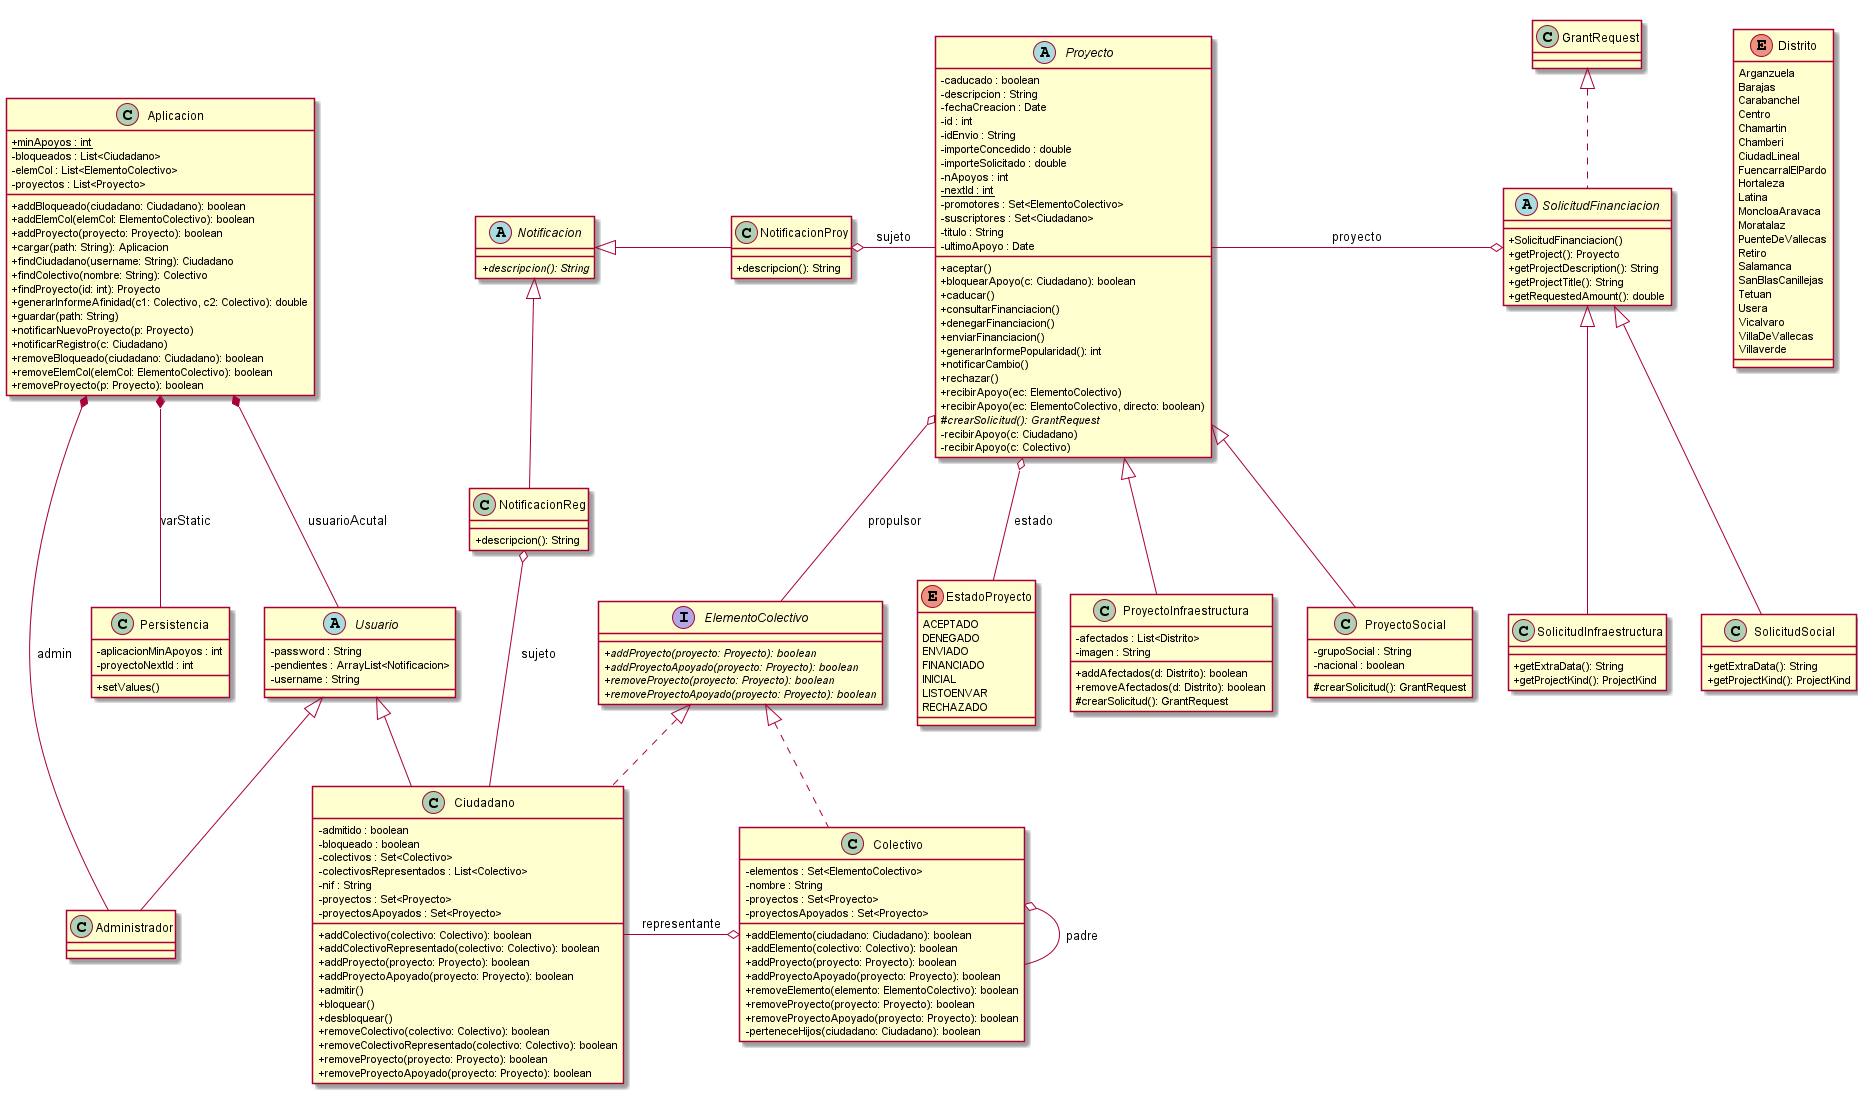

The diagram above was rendered by PlantUML. Its source (embedded in the PNG):
@startuml

title __CLASES's Class Diagram__\n

skinparam classAttributeIconSize 0

      class Administrador {
      }
  
      class Aplicacion {
          {static} + minApoyos : int
          - bloqueados : List<Ciudadano>
          - elemCol : List<ElementoColectivo>
          - proyectos : List<Proyecto>
          + addBloqueado(ciudadano: Ciudadano): boolean
          + addElemCol(elemCol: ElementoColectivo): boolean
          + addProyecto(proyecto: Proyecto): boolean
          + cargar(path: String): Aplicacion
          + findCiudadano(username: String): Ciudadano
          + findColectivo(nombre: String): Colectivo
          + findProyecto(id: int): Proyecto
          + generarInformeAfinidad(c1: Colectivo, c2: Colectivo): double
          + guardar(path: String)
          + notificarNuevoProyecto(p: Proyecto)
          + notificarRegistro(c: Ciudadano)
          + removeBloqueado(ciudadano: Ciudadano): boolean
          + removeElemCol(elemCol: ElementoColectivo): boolean
          + removeProyecto(p: Proyecto): boolean
      }
  

    class Ciudadano {
      - admitido : boolean
      - bloqueado : boolean
      - colectivos : Set<Colectivo>
      - colectivosRepresentados : List<Colectivo>
      - nif : String
      - proyectos : Set<Proyecto>
      - proyectosApoyados : Set<Proyecto>
      + addColectivo(colectivo: Colectivo): boolean
      + addColectivoRepresentado(colectivo: Colectivo): boolean
      + addProyecto(proyecto: Proyecto): boolean
      + addProyectoApoyado(proyecto: Proyecto): boolean
      + admitir()
      + bloquear()
      + desbloquear()
      + removeColectivo(colectivo: Colectivo): boolean
      + removeColectivoRepresentado(colectivo: Colectivo): boolean
      + removeProyecto(proyecto: Proyecto): boolean
      + removeProyectoApoyado(proyecto: Proyecto): boolean
    }

      class Colectivo {
          - elementos : Set<ElementoColectivo>
          - nombre : String
          - proyectos : Set<Proyecto>
          - proyectosApoyados : Set<Proyecto>
          + addElemento(ciudadano: Ciudadano): boolean
          + addElemento(colectivo: Colectivo): boolean
          + addProyecto(proyecto: Proyecto): boolean
          + addProyectoApoyado(proyecto: Proyecto): boolean
          + removeElemento(elemento: ElementoColectivo): boolean
          + removeProyecto(proyecto: Proyecto): boolean
          + removeProyectoApoyado(proyecto: Proyecto): boolean
          - perteneceHijos(ciudadano: Ciudadano): boolean
      }

      enum Distrito {
        Arganzuela
        Barajas
        Carabanchel
        Centro
        Chamartin
        Chamberi
        CiudadLineal
        FuencarralElPardo
        Hortaleza
        Latina
        MoncloaAravaca
        Moratalaz
        PuenteDeVallecas
        Retiro
        Salamanca
        SanBlasCanillejas
        Tetuan
        Usera
        Vicalvaro
        VillaDeVallecas
        Villaverde
      }
  

      interface ElementoColectivo {
          {abstract} + addProyecto(proyecto: Proyecto): boolean
          {abstract} + addProyectoApoyado(proyecto: Proyecto): boolean
          {abstract} + removeProyecto(proyecto: Proyecto): boolean
          {abstract} + removeProyectoApoyado(proyecto: Proyecto): boolean
      }

      enum EstadoProyecto {
        ACEPTADO
        DENEGADO
        ENVIADO
        FINANCIADO
        INICIAL
        LISTOENVAR
        RECHAZADO
      }

      abstract class Notificacion {
          {abstract} + descripcion(): String
      }

      class NotificacionProy {
          + descripcion(): String
      }

      class NotificacionReg {
          + descripcion(): String
      }

      class Persistencia {
          - aplicacionMinApoyos : int
          - proyectoNextId : int
          + setValues()
      }

      abstract class Proyecto {
          - caducado : boolean
          - descripcion : String
          - fechaCreacion : Date
          - id : int
          - idEnvio : String
          - importeConcedido : double
          - importeSolicitado : double
          - nApoyos : int
          {static} - nextId : int
          - promotores : Set<ElementoColectivo>
          - suscriptores : Set<Ciudadano>
          - titulo : String
          - ultimoApoyo : Date
          + aceptar()
          + bloquearApoyo(c: Ciudadano): boolean
          + caducar()
          + consultarFinanciacion()
          + denegarFinanciacion()
          + enviarFinanciacion()
          + generarInformePopularidad(): int
          + notificarCambio()
          + rechazar()
          + recibirApoyo(ec: ElementoColectivo)
          + recibirApoyo(ec: ElementoColectivo, directo: boolean)
          {abstract} # crearSolicitud(): GrantRequest
          - recibirApoyo(c: Ciudadano)
          - recibirApoyo(c: Colectivo)
      }

      class ProyectoInfraestructura {
          - afectados : List<Distrito>
          - imagen : String
          + addAfectados(d: Distrito): boolean
          + removeAfectados(d: Distrito): boolean
          # crearSolicitud(): GrantRequest
      }

      class ProyectoSocial {
          - grupoSocial : String
          - nacional : boolean
          # crearSolicitud(): GrantRequest
      }

      abstract class SolicitudFinanciacion {
          + SolicitudFinanciacion()
          + getProject(): Proyecto
          + getProjectDescription(): String
          + getProjectTitle(): String
          + getRequestedAmount(): double
      }

      class SolicitudInfraestructura {
          + getExtraData(): String
          + getProjectKind(): ProjectKind
      }

      class SolicitudSocial {
          + getExtraData(): String
          + getProjectKind(): ProjectKind
      }

      abstract class Usuario {
          - password : String
          - pendientes : ArrayList<Notificacion>
          - username : String
      }
  

  Administrador -up-|> Usuario
  Aplicacion *-- Administrador : admin
  Aplicacion *-- Usuario : usuarioAcutal
  Aplicacion *-- Persistencia : varStatic
  Ciudadano .up.|> ElementoColectivo
  Ciudadano -up-|> Usuario
  Colectivo .up.|> ElementoColectivo
  Colectivo o-- Colectivo : padre
  Colectivo o-left- Ciudadano : representante
  NotificacionProy -left-|> Notificacion
  NotificacionProy o-right- Proyecto : sujeto
  NotificacionReg -left-|> Notificacion
  NotificacionReg o-- Ciudadano : sujeto
  Proyecto o-- EstadoProyecto : estado
  Proyecto o-- ElementoColectivo : propulsor
  ProyectoInfraestructura -up-|> Proyecto
  ProyectoSocial -up-|> Proyecto
  SolicitudFinanciacion .up.|> GrantRequest
  SolicitudFinanciacion o-left- Proyecto : proyecto
  SolicitudInfraestructura -up-|> SolicitudFinanciacion
  SolicitudSocial -up-|> SolicitudFinanciacion


@enduml